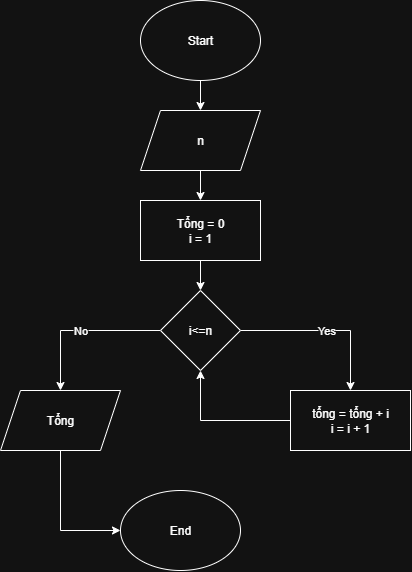

The diagram above was exported from draw.io. Its source (the exported page's mxGraphModel, read from the mxfile embedded in the PNG):
<mxGraphModel dx="1123" dy="710" grid="1" gridSize="10" guides="1" tooltips="1" connect="1" arrows="1" fold="1" page="1" pageScale="1" pageWidth="3300" pageHeight="4681" math="0" shadow="0">
  <root>
    <mxCell id="0" />
    <mxCell id="1" parent="0" />
    <mxCell id="7sPbs15adKkJ9duorw6H-5" value="" style="edgeStyle=orthogonalEdgeStyle;rounded=0;orthogonalLoop=1;jettySize=auto;html=1;" parent="1" source="7sPbs15adKkJ9duorw6H-1" target="7sPbs15adKkJ9duorw6H-4" edge="1">
      <mxGeometry relative="1" as="geometry" />
    </mxCell>
    <mxCell id="7sPbs15adKkJ9duorw6H-1" value="Start" style="ellipse;whiteSpace=wrap;html=1;" parent="1" vertex="1">
      <mxGeometry x="340" y="50" width="120" height="80" as="geometry" />
    </mxCell>
    <mxCell id="7sPbs15adKkJ9duorw6H-7" value="" style="edgeStyle=orthogonalEdgeStyle;rounded=0;orthogonalLoop=1;jettySize=auto;html=1;" parent="1" source="7sPbs15adKkJ9duorw6H-4" target="7sPbs15adKkJ9duorw6H-6" edge="1">
      <mxGeometry relative="1" as="geometry" />
    </mxCell>
    <mxCell id="7sPbs15adKkJ9duorw6H-4" value="n" style="shape=parallelogram;perimeter=parallelogramPerimeter;whiteSpace=wrap;html=1;fixedSize=1;" parent="1" vertex="1">
      <mxGeometry x="340" y="160" width="120" height="60" as="geometry" />
    </mxCell>
    <mxCell id="RUIN1BCfrqMGmBN_dza2-1" style="edgeStyle=orthogonalEdgeStyle;rounded=0;orthogonalLoop=1;jettySize=auto;html=1;" edge="1" parent="1" source="7sPbs15adKkJ9duorw6H-6" target="7sPbs15adKkJ9duorw6H-8">
      <mxGeometry relative="1" as="geometry" />
    </mxCell>
    <mxCell id="7sPbs15adKkJ9duorw6H-6" value="Tổng = 0&lt;div&gt;i = 1&lt;/div&gt;" style="whiteSpace=wrap;html=1;" parent="1" vertex="1">
      <mxGeometry x="340" y="250" width="120" height="60" as="geometry" />
    </mxCell>
    <mxCell id="7sPbs15adKkJ9duorw6H-16" value="Yes" style="edgeStyle=orthogonalEdgeStyle;rounded=0;orthogonalLoop=1;jettySize=auto;html=1;" parent="1" source="7sPbs15adKkJ9duorw6H-8" target="7sPbs15adKkJ9duorw6H-15" edge="1">
      <mxGeometry relative="1" as="geometry" />
    </mxCell>
    <mxCell id="7sPbs15adKkJ9duorw6H-22" value="No" style="edgeStyle=orthogonalEdgeStyle;rounded=0;orthogonalLoop=1;jettySize=auto;html=1;entryX=0.5;entryY=0;entryDx=0;entryDy=0;" parent="1" source="7sPbs15adKkJ9duorw6H-8" target="7sPbs15adKkJ9duorw6H-19" edge="1">
      <mxGeometry relative="1" as="geometry" />
    </mxCell>
    <mxCell id="7sPbs15adKkJ9duorw6H-8" value="i&amp;lt;=n" style="rhombus;whiteSpace=wrap;html=1;" parent="1" vertex="1">
      <mxGeometry x="360" y="340" width="80" height="80" as="geometry" />
    </mxCell>
    <mxCell id="bevWAPUi2tCykJRjEgVg-2" style="edgeStyle=orthogonalEdgeStyle;rounded=0;orthogonalLoop=1;jettySize=auto;html=1;entryX=0.5;entryY=1;entryDx=0;entryDy=0;" parent="1" source="7sPbs15adKkJ9duorw6H-15" target="7sPbs15adKkJ9duorw6H-8" edge="1">
      <mxGeometry relative="1" as="geometry" />
    </mxCell>
    <mxCell id="7sPbs15adKkJ9duorw6H-15" value="tổng = tổng + i&lt;div&gt;i = i + 1&lt;/div&gt;" style="whiteSpace=wrap;html=1;" parent="1" vertex="1">
      <mxGeometry x="490" y="440" width="120" height="60" as="geometry" />
    </mxCell>
    <mxCell id="bevWAPUi2tCykJRjEgVg-1" style="edgeStyle=orthogonalEdgeStyle;rounded=0;orthogonalLoop=1;jettySize=auto;html=1;entryX=0;entryY=0.5;entryDx=0;entryDy=0;" parent="1" source="7sPbs15adKkJ9duorw6H-19" target="7sPbs15adKkJ9duorw6H-20" edge="1">
      <mxGeometry relative="1" as="geometry">
        <Array as="points">
          <mxPoint x="260" y="580" />
        </Array>
      </mxGeometry>
    </mxCell>
    <mxCell id="7sPbs15adKkJ9duorw6H-19" value="Tổng" style="shape=parallelogram;perimeter=parallelogramPerimeter;whiteSpace=wrap;html=1;fixedSize=1;" parent="1" vertex="1">
      <mxGeometry x="200" y="440" width="120" height="60" as="geometry" />
    </mxCell>
    <mxCell id="7sPbs15adKkJ9duorw6H-20" value="End" style="ellipse;whiteSpace=wrap;html=1;" parent="1" vertex="1">
      <mxGeometry x="320" y="540" width="120" height="80" as="geometry" />
    </mxCell>
  </root>
</mxGraphModel>